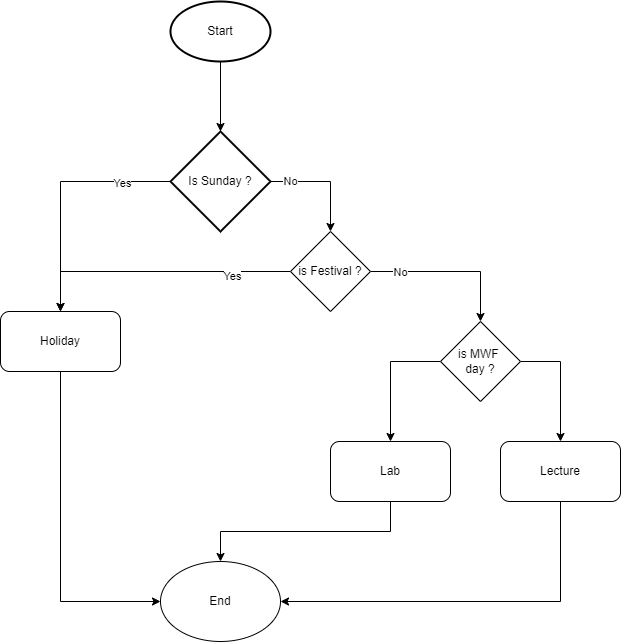

The diagram above was exported from draw.io. Its source (the exported page's mxGraphModel, read from the mxfile embedded in the PNG):
<mxGraphModel dx="866" dy="330" grid="1" gridSize="10" guides="1" tooltips="1" connect="1" arrows="1" fold="1" page="1" pageScale="1" pageWidth="850" pageHeight="1100" math="0" shadow="0">
  <root>
    <mxCell id="0" />
    <mxCell id="1" parent="0" />
    <mxCell id="PE8f0UMMPK1Q3fNCPN5N-1" value="Start" style="strokeWidth=2;html=1;shape=mxgraph.flowchart.start_1;whiteSpace=wrap;" vertex="1" parent="1">
      <mxGeometry x="350" y="20" width="100" height="60" as="geometry" />
    </mxCell>
    <mxCell id="PE8f0UMMPK1Q3fNCPN5N-6" style="edgeStyle=orthogonalEdgeStyle;rounded=0;orthogonalLoop=1;jettySize=auto;html=1;exitX=0;exitY=0.5;exitDx=0;exitDy=0;exitPerimeter=0;entryX=0.5;entryY=0;entryDx=0;entryDy=0;" edge="1" parent="1" source="PE8f0UMMPK1Q3fNCPN5N-2" target="PE8f0UMMPK1Q3fNCPN5N-3">
      <mxGeometry relative="1" as="geometry" />
    </mxCell>
    <mxCell id="PE8f0UMMPK1Q3fNCPN5N-7" value="Yes" style="edgeLabel;html=1;align=center;verticalAlign=middle;resizable=0;points=[];" vertex="1" connectable="0" parent="PE8f0UMMPK1Q3fNCPN5N-6">
      <mxGeometry x="-0.59" y="1" relative="1" as="geometry">
        <mxPoint as="offset" />
      </mxGeometry>
    </mxCell>
    <mxCell id="PE8f0UMMPK1Q3fNCPN5N-8" style="edgeStyle=orthogonalEdgeStyle;rounded=0;orthogonalLoop=1;jettySize=auto;html=1;exitX=1;exitY=0.5;exitDx=0;exitDy=0;exitPerimeter=0;entryX=0.5;entryY=0;entryDx=0;entryDy=0;" edge="1" parent="1" source="PE8f0UMMPK1Q3fNCPN5N-2" target="PE8f0UMMPK1Q3fNCPN5N-13">
      <mxGeometry relative="1" as="geometry" />
    </mxCell>
    <mxCell id="PE8f0UMMPK1Q3fNCPN5N-9" value="No" style="edgeLabel;html=1;align=center;verticalAlign=middle;resizable=0;points=[];" vertex="1" connectable="0" parent="PE8f0UMMPK1Q3fNCPN5N-8">
      <mxGeometry x="-0.6544" y="1" relative="1" as="geometry">
        <mxPoint as="offset" />
      </mxGeometry>
    </mxCell>
    <mxCell id="PE8f0UMMPK1Q3fNCPN5N-2" value="Is Sunday ?" style="strokeWidth=2;html=1;shape=mxgraph.flowchart.decision;whiteSpace=wrap;" vertex="1" parent="1">
      <mxGeometry x="350" y="150" width="100" height="100" as="geometry" />
    </mxCell>
    <mxCell id="PE8f0UMMPK1Q3fNCPN5N-11" style="edgeStyle=orthogonalEdgeStyle;rounded=0;orthogonalLoop=1;jettySize=auto;html=1;exitX=0.5;exitY=1;exitDx=0;exitDy=0;entryX=0;entryY=0.5;entryDx=0;entryDy=0;" edge="1" parent="1" source="PE8f0UMMPK1Q3fNCPN5N-3" target="PE8f0UMMPK1Q3fNCPN5N-10">
      <mxGeometry relative="1" as="geometry" />
    </mxCell>
    <mxCell id="PE8f0UMMPK1Q3fNCPN5N-3" value="Holiday" style="rounded=1;whiteSpace=wrap;html=1;" vertex="1" parent="1">
      <mxGeometry x="180" y="330" width="120" height="60" as="geometry" />
    </mxCell>
    <mxCell id="PE8f0UMMPK1Q3fNCPN5N-12" style="edgeStyle=orthogonalEdgeStyle;rounded=0;orthogonalLoop=1;jettySize=auto;html=1;exitX=0.5;exitY=1;exitDx=0;exitDy=0;entryX=1;entryY=0.5;entryDx=0;entryDy=0;" edge="1" parent="1" source="PE8f0UMMPK1Q3fNCPN5N-4" target="PE8f0UMMPK1Q3fNCPN5N-10">
      <mxGeometry relative="1" as="geometry" />
    </mxCell>
    <mxCell id="PE8f0UMMPK1Q3fNCPN5N-4" value="Lecture" style="rounded=1;whiteSpace=wrap;html=1;" vertex="1" parent="1">
      <mxGeometry x="680" y="460" width="120" height="60" as="geometry" />
    </mxCell>
    <mxCell id="PE8f0UMMPK1Q3fNCPN5N-5" value="" style="endArrow=classic;html=1;rounded=0;exitX=0.5;exitY=1;exitDx=0;exitDy=0;exitPerimeter=0;" edge="1" parent="1" source="PE8f0UMMPK1Q3fNCPN5N-1">
      <mxGeometry width="50" height="50" relative="1" as="geometry">
        <mxPoint x="270" y="170" as="sourcePoint" />
        <mxPoint x="400" y="150" as="targetPoint" />
        <Array as="points" />
      </mxGeometry>
    </mxCell>
    <mxCell id="PE8f0UMMPK1Q3fNCPN5N-10" value="End" style="ellipse;whiteSpace=wrap;html=1;" vertex="1" parent="1">
      <mxGeometry x="340" y="580" width="120" height="80" as="geometry" />
    </mxCell>
    <mxCell id="PE8f0UMMPK1Q3fNCPN5N-14" style="edgeStyle=orthogonalEdgeStyle;rounded=0;orthogonalLoop=1;jettySize=auto;html=1;exitX=0;exitY=0.5;exitDx=0;exitDy=0;entryX=0.5;entryY=0;entryDx=0;entryDy=0;" edge="1" parent="1" source="PE8f0UMMPK1Q3fNCPN5N-13" target="PE8f0UMMPK1Q3fNCPN5N-3">
      <mxGeometry relative="1" as="geometry" />
    </mxCell>
    <mxCell id="PE8f0UMMPK1Q3fNCPN5N-15" value="Yes" style="edgeLabel;html=1;align=center;verticalAlign=middle;resizable=0;points=[];" vertex="1" connectable="0" parent="PE8f0UMMPK1Q3fNCPN5N-14">
      <mxGeometry x="-0.5645" y="4" relative="1" as="geometry">
        <mxPoint as="offset" />
      </mxGeometry>
    </mxCell>
    <mxCell id="PE8f0UMMPK1Q3fNCPN5N-16" style="edgeStyle=orthogonalEdgeStyle;rounded=0;orthogonalLoop=1;jettySize=auto;html=1;exitX=1;exitY=0.5;exitDx=0;exitDy=0;entryX=0.5;entryY=0;entryDx=0;entryDy=0;" edge="1" parent="1" source="PE8f0UMMPK1Q3fNCPN5N-13" target="PE8f0UMMPK1Q3fNCPN5N-18">
      <mxGeometry relative="1" as="geometry" />
    </mxCell>
    <mxCell id="PE8f0UMMPK1Q3fNCPN5N-17" value="No" style="edgeLabel;html=1;align=center;verticalAlign=middle;resizable=0;points=[];" vertex="1" connectable="0" parent="PE8f0UMMPK1Q3fNCPN5N-16">
      <mxGeometry x="-0.6347" relative="1" as="geometry">
        <mxPoint as="offset" />
      </mxGeometry>
    </mxCell>
    <mxCell id="PE8f0UMMPK1Q3fNCPN5N-13" value="is Festival ?" style="rhombus;whiteSpace=wrap;html=1;" vertex="1" parent="1">
      <mxGeometry x="470" y="250" width="80" height="80" as="geometry" />
    </mxCell>
    <mxCell id="PE8f0UMMPK1Q3fNCPN5N-20" style="edgeStyle=orthogonalEdgeStyle;rounded=0;orthogonalLoop=1;jettySize=auto;html=1;exitX=1;exitY=0.5;exitDx=0;exitDy=0;" edge="1" parent="1" source="PE8f0UMMPK1Q3fNCPN5N-18" target="PE8f0UMMPK1Q3fNCPN5N-4">
      <mxGeometry relative="1" as="geometry" />
    </mxCell>
    <mxCell id="PE8f0UMMPK1Q3fNCPN5N-22" style="edgeStyle=orthogonalEdgeStyle;rounded=0;orthogonalLoop=1;jettySize=auto;html=1;exitX=0;exitY=0.5;exitDx=0;exitDy=0;" edge="1" parent="1" source="PE8f0UMMPK1Q3fNCPN5N-18" target="PE8f0UMMPK1Q3fNCPN5N-21">
      <mxGeometry relative="1" as="geometry" />
    </mxCell>
    <mxCell id="PE8f0UMMPK1Q3fNCPN5N-18" value="is MWF&amp;nbsp;&lt;div&gt;day ?&lt;/div&gt;" style="rhombus;whiteSpace=wrap;html=1;" vertex="1" parent="1">
      <mxGeometry x="620" y="340" width="80" height="80" as="geometry" />
    </mxCell>
    <mxCell id="PE8f0UMMPK1Q3fNCPN5N-23" style="edgeStyle=orthogonalEdgeStyle;rounded=0;orthogonalLoop=1;jettySize=auto;html=1;exitX=0.5;exitY=1;exitDx=0;exitDy=0;" edge="1" parent="1" source="PE8f0UMMPK1Q3fNCPN5N-21" target="PE8f0UMMPK1Q3fNCPN5N-10">
      <mxGeometry relative="1" as="geometry" />
    </mxCell>
    <mxCell id="PE8f0UMMPK1Q3fNCPN5N-21" value="Lab" style="rounded=1;whiteSpace=wrap;html=1;" vertex="1" parent="1">
      <mxGeometry x="510" y="460" width="120" height="60" as="geometry" />
    </mxCell>
  </root>
</mxGraphModel>